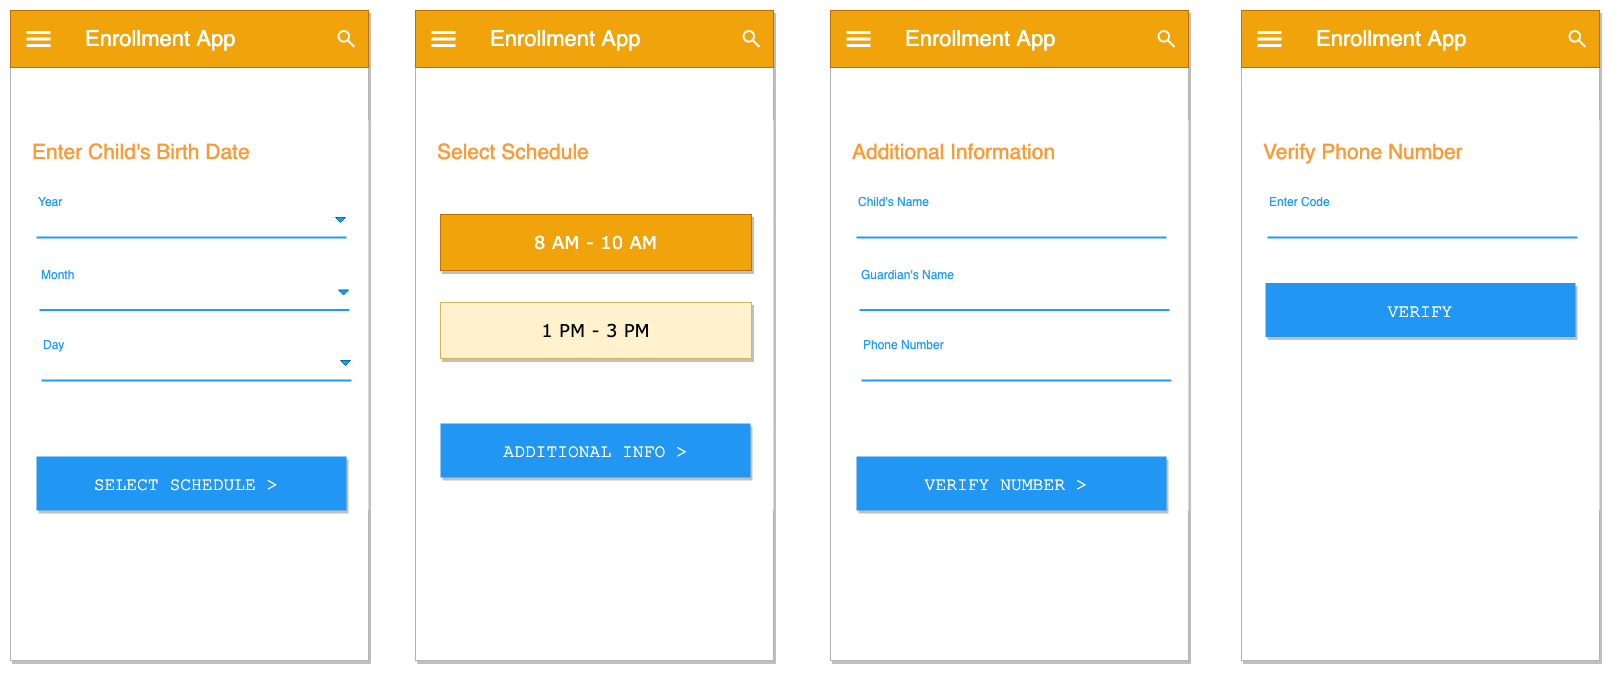

The diagram above was exported from draw.io. Its source (the exported page's mxGraphModel, read from the mxfile embedded in the PNG):
<mxGraphModel dx="1186" dy="740" grid="1" gridSize="10" guides="1" tooltips="1" connect="1" arrows="1" fold="1" page="1" pageScale="1" pageWidth="850" pageHeight="1100" math="0" shadow="0">
  <root>
    <mxCell id="0" />
    <mxCell id="1" parent="0" />
    <mxCell id="ROTjJWyKAAXxx2OMrVKw-45" value="" style="dashed=0;shape=rect;fillColor=#ffffff;strokeColor=#B3B3B3;shadow=1;gradientColor=none;" vertex="1" parent="1">
      <mxGeometry x="20" y="110" width="358" height="650" as="geometry" />
    </mxCell>
    <mxCell id="ROTjJWyKAAXxx2OMrVKw-48" value="Enrollment App" style="dashed=0;shape=rect;strokeColor=#BD7000;fillColor=#f0a30a;resizeWidth=1;fontSize=22;spacingTop=-3;verticalAlign=middle;spacingLeft=72;align=left;fontColor=#ffffff;" vertex="1" parent="ROTjJWyKAAXxx2OMrVKw-45">
      <mxGeometry width="358" height="57" relative="1" as="geometry">
        <mxPoint as="offset" />
      </mxGeometry>
    </mxCell>
    <mxCell id="ROTjJWyKAAXxx2OMrVKw-49" value="" style="dashed=0;shape=mxgraph.gmdl.preferences;strokeColor=none;fillColor=#ffffff;" vertex="1" parent="ROTjJWyKAAXxx2OMrVKw-48">
      <mxGeometry y="0.5" width="24" height="16" relative="1" as="geometry">
        <mxPoint x="16" y="-8" as="offset" />
      </mxGeometry>
    </mxCell>
    <mxCell id="ROTjJWyKAAXxx2OMrVKw-50" value="" style="dashed=0;shape=mxgraph.gmdl.search;strokeColor=#ffffff;fillColor=none;strokeWidth=2;" vertex="1" parent="ROTjJWyKAAXxx2OMrVKw-48">
      <mxGeometry x="1" y="0.5" width="16" height="16" relative="1" as="geometry">
        <mxPoint x="-30" y="-8" as="offset" />
      </mxGeometry>
    </mxCell>
    <mxCell id="ROTjJWyKAAXxx2OMrVKw-80" value="" style="dashed=0;shape=rect;fillColor=#ffffff;strokeColor=none;shadow=0;" vertex="1" parent="ROTjJWyKAAXxx2OMrVKw-45">
      <mxGeometry x="6" y="110" width="352" height="390" as="geometry" />
    </mxCell>
    <mxCell id="ROTjJWyKAAXxx2OMrVKw-81" value="Enter Child's Birth Date" style="text;verticalAlign=middle;spacing=16;fontSize=21;fontStyle=0;resizeWidth=1;fontColor=#FF9933;" vertex="1" parent="ROTjJWyKAAXxx2OMrVKw-80">
      <mxGeometry width="346" height="60" relative="1" as="geometry" />
    </mxCell>
    <mxCell id="ROTjJWyKAAXxx2OMrVKw-92" value="SELECT SCHEDULE &gt; " style="dashed=0;align=center;fontSize=18;shape=rect;fillColor=#2196F3;strokeColor=none;fontStyle=0;shadow=1;fontColor=#ffffff;fontFamily=Courier New;" vertex="1" parent="ROTjJWyKAAXxx2OMrVKw-80">
      <mxGeometry x="20" y="336" width="310" height="54" as="geometry" />
    </mxCell>
    <mxCell id="ROTjJWyKAAXxx2OMrVKw-93" value="Year" style="text;fontColor=#1F9BFD;fontSize=12;verticalAlign=middle;strokeColor=none;fillColor=none;" vertex="1" parent="ROTjJWyKAAXxx2OMrVKw-80">
      <mxGeometry x="20" y="67" width="310" height="30" as="geometry" />
    </mxCell>
    <mxCell id="ROTjJWyKAAXxx2OMrVKw-94" value="Input text" style="text;fontColor=#ffffff;fontSize=16;verticalAlign=middle;strokeColor=none;fillColor=none;" vertex="1" parent="ROTjJWyKAAXxx2OMrVKw-80">
      <mxGeometry y="87" width="346" height="30" as="geometry" />
    </mxCell>
    <mxCell id="ROTjJWyKAAXxx2OMrVKw-95" value="" style="dashed=0;shape=line;strokeWidth=2;noLabel=1;strokeColor=#1F9BFD;" vertex="1" parent="ROTjJWyKAAXxx2OMrVKw-80">
      <mxGeometry x="20" y="112" width="310" height="10" as="geometry" />
    </mxCell>
    <mxCell id="ROTjJWyKAAXxx2OMrVKw-108" value="" style="dashed=0;shape=mxgraph.gmdl.triangle;strokeColor=#006EAF;fillColor=#1ba1e2;fontColor=#ffffff;" vertex="1" parent="ROTjJWyKAAXxx2OMrVKw-80">
      <mxGeometry x="319" y="97" width="10" height="5" as="geometry">
        <mxPoint x="-26" y="13" as="offset" />
      </mxGeometry>
    </mxCell>
    <mxCell id="ROTjJWyKAAXxx2OMrVKw-109" value="Month" style="text;fontColor=#1F9BFD;fontSize=12;verticalAlign=middle;strokeColor=none;fillColor=none;" vertex="1" parent="ROTjJWyKAAXxx2OMrVKw-80">
      <mxGeometry x="23" y="139.5" width="310" height="30" as="geometry" />
    </mxCell>
    <mxCell id="ROTjJWyKAAXxx2OMrVKw-110" value="Input text" style="text;fontColor=#ffffff;fontSize=16;verticalAlign=middle;strokeColor=none;fillColor=none;" vertex="1" parent="ROTjJWyKAAXxx2OMrVKw-80">
      <mxGeometry x="3" y="159.5" width="346" height="30" as="geometry" />
    </mxCell>
    <mxCell id="ROTjJWyKAAXxx2OMrVKw-111" value="" style="dashed=0;shape=line;strokeWidth=2;noLabel=1;strokeColor=#1F9BFD;" vertex="1" parent="ROTjJWyKAAXxx2OMrVKw-80">
      <mxGeometry x="23" y="184.5" width="310" height="10" as="geometry" />
    </mxCell>
    <mxCell id="ROTjJWyKAAXxx2OMrVKw-112" value="" style="dashed=0;shape=mxgraph.gmdl.triangle;strokeColor=#006EAF;fillColor=#1ba1e2;fontColor=#ffffff;" vertex="1" parent="ROTjJWyKAAXxx2OMrVKw-80">
      <mxGeometry x="322" y="169.5" width="10" height="5" as="geometry">
        <mxPoint x="-26" y="13" as="offset" />
      </mxGeometry>
    </mxCell>
    <mxCell id="ROTjJWyKAAXxx2OMrVKw-113" value="Day" style="text;fontColor=#1F9BFD;fontSize=12;verticalAlign=middle;strokeColor=none;fillColor=none;" vertex="1" parent="ROTjJWyKAAXxx2OMrVKw-80">
      <mxGeometry x="25" y="210" width="310" height="30" as="geometry" />
    </mxCell>
    <mxCell id="ROTjJWyKAAXxx2OMrVKw-114" value="Input text" style="text;fontColor=#ffffff;fontSize=16;verticalAlign=middle;strokeColor=none;fillColor=none;" vertex="1" parent="ROTjJWyKAAXxx2OMrVKw-80">
      <mxGeometry x="5" y="230" width="346" height="30" as="geometry" />
    </mxCell>
    <mxCell id="ROTjJWyKAAXxx2OMrVKw-115" value="" style="dashed=0;shape=line;strokeWidth=2;noLabel=1;strokeColor=#1F9BFD;" vertex="1" parent="ROTjJWyKAAXxx2OMrVKw-80">
      <mxGeometry x="25" y="255" width="310" height="10" as="geometry" />
    </mxCell>
    <mxCell id="ROTjJWyKAAXxx2OMrVKw-116" value="" style="dashed=0;shape=mxgraph.gmdl.triangle;strokeColor=#006EAF;fillColor=#1ba1e2;fontColor=#ffffff;" vertex="1" parent="ROTjJWyKAAXxx2OMrVKw-80">
      <mxGeometry x="324" y="240" width="10" height="5" as="geometry">
        <mxPoint x="-26" y="13" as="offset" />
      </mxGeometry>
    </mxCell>
    <mxCell id="ROTjJWyKAAXxx2OMrVKw-117" value="" style="dashed=0;shape=rect;fillColor=#ffffff;strokeColor=#B3B3B3;shadow=1;" vertex="1" parent="1">
      <mxGeometry x="425" y="110" width="358" height="650" as="geometry" />
    </mxCell>
    <mxCell id="ROTjJWyKAAXxx2OMrVKw-118" value="Enrollment App" style="dashed=0;shape=rect;strokeColor=#BD7000;fillColor=#f0a30a;resizeWidth=1;fontSize=22;spacingTop=-3;verticalAlign=middle;spacingLeft=72;align=left;fontColor=#ffffff;" vertex="1" parent="ROTjJWyKAAXxx2OMrVKw-117">
      <mxGeometry width="358" height="57" relative="1" as="geometry">
        <mxPoint as="offset" />
      </mxGeometry>
    </mxCell>
    <mxCell id="ROTjJWyKAAXxx2OMrVKw-119" value="" style="dashed=0;shape=mxgraph.gmdl.preferences;strokeColor=none;fillColor=#ffffff;" vertex="1" parent="ROTjJWyKAAXxx2OMrVKw-118">
      <mxGeometry y="0.5" width="24" height="16" relative="1" as="geometry">
        <mxPoint x="16" y="-8" as="offset" />
      </mxGeometry>
    </mxCell>
    <mxCell id="ROTjJWyKAAXxx2OMrVKw-120" value="" style="dashed=0;shape=mxgraph.gmdl.search;strokeColor=#ffffff;fillColor=none;strokeWidth=2;" vertex="1" parent="ROTjJWyKAAXxx2OMrVKw-118">
      <mxGeometry x="1" y="0.5" width="16" height="16" relative="1" as="geometry">
        <mxPoint x="-30" y="-8" as="offset" />
      </mxGeometry>
    </mxCell>
    <mxCell id="ROTjJWyKAAXxx2OMrVKw-121" value="" style="dashed=0;shape=rect;fillColor=#ffffff;strokeColor=none;shadow=0;" vertex="1" parent="ROTjJWyKAAXxx2OMrVKw-117">
      <mxGeometry x="6" y="110" width="352" height="390" as="geometry" />
    </mxCell>
    <mxCell id="ROTjJWyKAAXxx2OMrVKw-122" value="Select Schedule" style="text;verticalAlign=middle;spacing=16;fontSize=21;fontStyle=0;resizeWidth=1;fontColor=#FF9933;" vertex="1" parent="ROTjJWyKAAXxx2OMrVKw-121">
      <mxGeometry width="346" height="60" relative="1" as="geometry" />
    </mxCell>
    <mxCell id="ROTjJWyKAAXxx2OMrVKw-123" value="ADDITIONAL INFO &gt;" style="dashed=0;align=center;fontSize=18;shape=rect;fillColor=#2196F3;strokeColor=none;fontStyle=0;shadow=1;fontColor=#ffffff;fontFamily=Courier New;" vertex="1" parent="ROTjJWyKAAXxx2OMrVKw-121">
      <mxGeometry x="19" y="303" width="310" height="54" as="geometry" />
    </mxCell>
    <mxCell id="ROTjJWyKAAXxx2OMrVKw-136" value="8 AM - 10 AM" style="dashed=0;align=center;fontSize=18;shape=rect;fillColor=#f0a30a;strokeColor=#BD7000;fontStyle=0;shadow=1;fontFamily=Verdana;fontColor=#ffffff;" vertex="1" parent="ROTjJWyKAAXxx2OMrVKw-121">
      <mxGeometry x="19" y="94" width="311" height="56" as="geometry" />
    </mxCell>
    <mxCell id="ROTjJWyKAAXxx2OMrVKw-137" value="1 PM - 3 PM" style="dashed=0;align=center;fontSize=18;shape=rect;fillColor=#fff2cc;strokeColor=#d6b656;fontStyle=0;shadow=1;fontFamily=Verdana;" vertex="1" parent="ROTjJWyKAAXxx2OMrVKw-121">
      <mxGeometry x="19" y="182" width="311" height="56" as="geometry" />
    </mxCell>
    <mxCell id="ROTjJWyKAAXxx2OMrVKw-138" value="" style="dashed=0;shape=rect;fillColor=#ffffff;strokeColor=#B3B3B3;shadow=1;" vertex="1" parent="1">
      <mxGeometry x="840" y="110" width="358" height="650" as="geometry" />
    </mxCell>
    <mxCell id="ROTjJWyKAAXxx2OMrVKw-139" value="Enrollment App" style="dashed=0;shape=rect;strokeColor=#BD7000;fillColor=#f0a30a;resizeWidth=1;fontSize=22;spacingTop=-3;verticalAlign=middle;spacingLeft=72;align=left;fontColor=#ffffff;" vertex="1" parent="ROTjJWyKAAXxx2OMrVKw-138">
      <mxGeometry width="358" height="57" relative="1" as="geometry">
        <mxPoint as="offset" />
      </mxGeometry>
    </mxCell>
    <mxCell id="ROTjJWyKAAXxx2OMrVKw-140" value="" style="dashed=0;shape=mxgraph.gmdl.preferences;strokeColor=none;fillColor=#ffffff;" vertex="1" parent="ROTjJWyKAAXxx2OMrVKw-139">
      <mxGeometry y="0.5" width="24" height="16" relative="1" as="geometry">
        <mxPoint x="16" y="-8" as="offset" />
      </mxGeometry>
    </mxCell>
    <mxCell id="ROTjJWyKAAXxx2OMrVKw-141" value="" style="dashed=0;shape=mxgraph.gmdl.search;strokeColor=#ffffff;fillColor=none;strokeWidth=2;" vertex="1" parent="ROTjJWyKAAXxx2OMrVKw-139">
      <mxGeometry x="1" y="0.5" width="16" height="16" relative="1" as="geometry">
        <mxPoint x="-30" y="-8" as="offset" />
      </mxGeometry>
    </mxCell>
    <mxCell id="ROTjJWyKAAXxx2OMrVKw-142" value="" style="dashed=0;shape=rect;fillColor=#ffffff;strokeColor=none;shadow=0;" vertex="1" parent="ROTjJWyKAAXxx2OMrVKw-138">
      <mxGeometry x="6" y="110" width="352" height="390" as="geometry" />
    </mxCell>
    <mxCell id="ROTjJWyKAAXxx2OMrVKw-143" value="Additional Information" style="text;verticalAlign=middle;spacing=16;fontSize=21;fontStyle=0;resizeWidth=1;fontColor=#FF9933;" vertex="1" parent="ROTjJWyKAAXxx2OMrVKw-142">
      <mxGeometry width="346" height="60" relative="1" as="geometry" />
    </mxCell>
    <mxCell id="ROTjJWyKAAXxx2OMrVKw-144" value="VERIFY NUMBER &gt; " style="dashed=0;align=center;fontSize=18;shape=rect;fillColor=#2196F3;strokeColor=none;fontStyle=0;shadow=1;fontColor=#ffffff;fontFamily=Courier New;" vertex="1" parent="ROTjJWyKAAXxx2OMrVKw-142">
      <mxGeometry x="20" y="336" width="310" height="54" as="geometry" />
    </mxCell>
    <mxCell id="ROTjJWyKAAXxx2OMrVKw-145" value="Child's Name" style="text;fontColor=#1F9BFD;fontSize=12;verticalAlign=middle;strokeColor=none;fillColor=none;" vertex="1" parent="ROTjJWyKAAXxx2OMrVKw-142">
      <mxGeometry x="20" y="67" width="310" height="30" as="geometry" />
    </mxCell>
    <mxCell id="ROTjJWyKAAXxx2OMrVKw-146" value="Input text" style="text;fontColor=#ffffff;fontSize=16;verticalAlign=middle;strokeColor=none;fillColor=none;" vertex="1" parent="ROTjJWyKAAXxx2OMrVKw-142">
      <mxGeometry y="87" width="346" height="30" as="geometry" />
    </mxCell>
    <mxCell id="ROTjJWyKAAXxx2OMrVKw-147" value="" style="dashed=0;shape=line;strokeWidth=2;noLabel=1;strokeColor=#1F9BFD;" vertex="1" parent="ROTjJWyKAAXxx2OMrVKw-142">
      <mxGeometry x="20" y="112" width="310" height="10" as="geometry" />
    </mxCell>
    <mxCell id="ROTjJWyKAAXxx2OMrVKw-149" value="Guardian's Name" style="text;fontColor=#1F9BFD;fontSize=12;verticalAlign=middle;strokeColor=none;fillColor=none;" vertex="1" parent="ROTjJWyKAAXxx2OMrVKw-142">
      <mxGeometry x="23" y="139.5" width="310" height="30" as="geometry" />
    </mxCell>
    <mxCell id="ROTjJWyKAAXxx2OMrVKw-150" value="Input text" style="text;fontColor=#ffffff;fontSize=16;verticalAlign=middle;strokeColor=none;fillColor=none;" vertex="1" parent="ROTjJWyKAAXxx2OMrVKw-142">
      <mxGeometry x="3" y="159.5" width="346" height="30" as="geometry" />
    </mxCell>
    <mxCell id="ROTjJWyKAAXxx2OMrVKw-151" value="" style="dashed=0;shape=line;strokeWidth=2;noLabel=1;strokeColor=#1F9BFD;" vertex="1" parent="ROTjJWyKAAXxx2OMrVKw-142">
      <mxGeometry x="23" y="184.5" width="310" height="10" as="geometry" />
    </mxCell>
    <mxCell id="ROTjJWyKAAXxx2OMrVKw-153" value="Phone Number" style="text;fontColor=#1F9BFD;fontSize=12;verticalAlign=middle;strokeColor=none;fillColor=none;" vertex="1" parent="ROTjJWyKAAXxx2OMrVKw-142">
      <mxGeometry x="25" y="210" width="310" height="30" as="geometry" />
    </mxCell>
    <mxCell id="ROTjJWyKAAXxx2OMrVKw-154" value="Input text" style="text;fontColor=#ffffff;fontSize=16;verticalAlign=middle;strokeColor=none;fillColor=none;" vertex="1" parent="ROTjJWyKAAXxx2OMrVKw-142">
      <mxGeometry x="5" y="230" width="346" height="30" as="geometry" />
    </mxCell>
    <mxCell id="ROTjJWyKAAXxx2OMrVKw-155" value="" style="dashed=0;shape=line;strokeWidth=2;noLabel=1;strokeColor=#1F9BFD;" vertex="1" parent="ROTjJWyKAAXxx2OMrVKw-142">
      <mxGeometry x="25" y="255" width="310" height="10" as="geometry" />
    </mxCell>
    <mxCell id="ROTjJWyKAAXxx2OMrVKw-157" value="" style="dashed=0;shape=rect;fillColor=#ffffff;strokeColor=#B3B3B3;shadow=1;" vertex="1" parent="1">
      <mxGeometry x="1251" y="110" width="358" height="650" as="geometry" />
    </mxCell>
    <mxCell id="ROTjJWyKAAXxx2OMrVKw-158" value="Enrollment App" style="dashed=0;shape=rect;strokeColor=#BD7000;fillColor=#f0a30a;resizeWidth=1;fontSize=22;spacingTop=-3;verticalAlign=middle;spacingLeft=72;align=left;fontColor=#ffffff;" vertex="1" parent="ROTjJWyKAAXxx2OMrVKw-157">
      <mxGeometry width="358" height="57" relative="1" as="geometry">
        <mxPoint as="offset" />
      </mxGeometry>
    </mxCell>
    <mxCell id="ROTjJWyKAAXxx2OMrVKw-159" value="" style="dashed=0;shape=mxgraph.gmdl.preferences;strokeColor=none;fillColor=#ffffff;" vertex="1" parent="ROTjJWyKAAXxx2OMrVKw-158">
      <mxGeometry y="0.5" width="24" height="16" relative="1" as="geometry">
        <mxPoint x="16" y="-8" as="offset" />
      </mxGeometry>
    </mxCell>
    <mxCell id="ROTjJWyKAAXxx2OMrVKw-160" value="" style="dashed=0;shape=mxgraph.gmdl.search;strokeColor=#ffffff;fillColor=none;strokeWidth=2;" vertex="1" parent="ROTjJWyKAAXxx2OMrVKw-158">
      <mxGeometry x="1" y="0.5" width="16" height="16" relative="1" as="geometry">
        <mxPoint x="-30" y="-8" as="offset" />
      </mxGeometry>
    </mxCell>
    <mxCell id="ROTjJWyKAAXxx2OMrVKw-161" value="" style="dashed=0;shape=rect;fillColor=#ffffff;strokeColor=none;shadow=0;" vertex="1" parent="ROTjJWyKAAXxx2OMrVKw-157">
      <mxGeometry x="6" y="110" width="352" height="390" as="geometry" />
    </mxCell>
    <mxCell id="ROTjJWyKAAXxx2OMrVKw-162" value="Verify Phone Number" style="text;verticalAlign=middle;spacing=16;fontSize=21;fontStyle=0;resizeWidth=1;fontColor=#FF9933;" vertex="1" parent="ROTjJWyKAAXxx2OMrVKw-161">
      <mxGeometry width="346" height="60" relative="1" as="geometry" />
    </mxCell>
    <mxCell id="ROTjJWyKAAXxx2OMrVKw-163" value="VERIFY" style="dashed=0;align=center;fontSize=18;shape=rect;fillColor=#2196F3;strokeColor=none;fontStyle=0;shadow=1;fontColor=#ffffff;fontFamily=Courier New;" vertex="1" parent="ROTjJWyKAAXxx2OMrVKw-161">
      <mxGeometry x="18" y="162.5" width="310" height="54" as="geometry" />
    </mxCell>
    <mxCell id="ROTjJWyKAAXxx2OMrVKw-164" value="Enter Code" style="text;fontColor=#1F9BFD;fontSize=12;verticalAlign=middle;strokeColor=none;fillColor=none;" vertex="1" parent="ROTjJWyKAAXxx2OMrVKw-161">
      <mxGeometry x="20" y="67" width="310" height="30" as="geometry" />
    </mxCell>
    <mxCell id="ROTjJWyKAAXxx2OMrVKw-165" value="Input text" style="text;fontColor=#ffffff;fontSize=16;verticalAlign=middle;strokeColor=none;fillColor=none;" vertex="1" parent="ROTjJWyKAAXxx2OMrVKw-161">
      <mxGeometry y="87" width="346" height="30" as="geometry" />
    </mxCell>
    <mxCell id="ROTjJWyKAAXxx2OMrVKw-166" value="" style="dashed=0;shape=line;strokeWidth=2;noLabel=1;strokeColor=#1F9BFD;" vertex="1" parent="ROTjJWyKAAXxx2OMrVKw-161">
      <mxGeometry x="20" y="112" width="310" height="10" as="geometry" />
    </mxCell>
  </root>
</mxGraphModel>